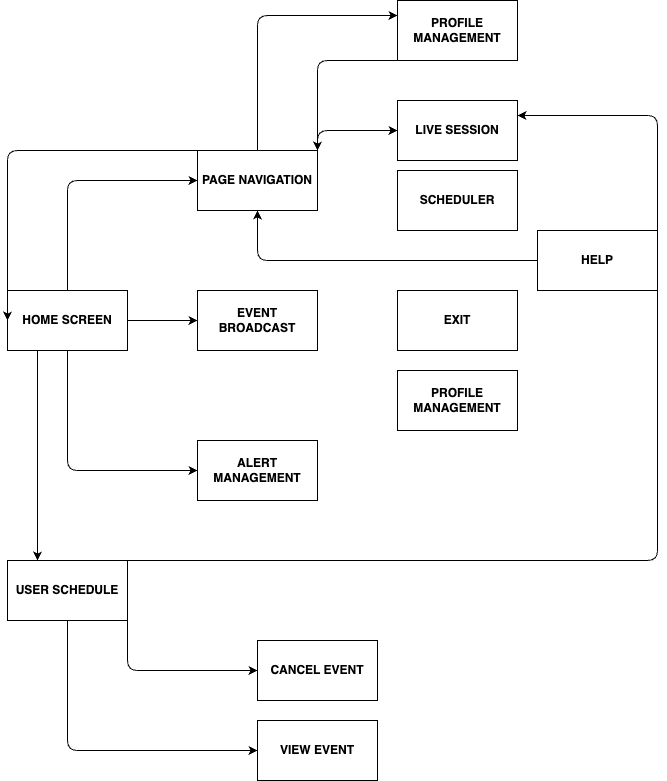

The diagram above was exported from draw.io. Its source (the exported page's mxGraphModel, read from the mxfile embedded in the PNG):
<mxGraphModel dx="723" dy="1009" grid="1" gridSize="10" guides="1" tooltips="1" connect="1" arrows="1" fold="1" page="1" pageScale="1" pageWidth="850" pageHeight="1100" math="0" shadow="0">
  <root>
    <mxCell id="0" />
    <mxCell id="1" parent="0" />
    <mxCell id="6" style="edgeStyle=none;html=1;exitX=1;exitY=0.5;exitDx=0;exitDy=0;entryX=0;entryY=0.5;entryDx=0;entryDy=0;" parent="1" source="2" target="4" edge="1">
      <mxGeometry relative="1" as="geometry" />
    </mxCell>
    <mxCell id="7" style="edgeStyle=none;html=1;exitX=0.5;exitY=0;exitDx=0;exitDy=0;entryX=0;entryY=0.5;entryDx=0;entryDy=0;" parent="1" source="2" target="3" edge="1">
      <mxGeometry relative="1" as="geometry">
        <Array as="points">
          <mxPoint x="110" y="230" />
        </Array>
      </mxGeometry>
    </mxCell>
    <mxCell id="8" style="edgeStyle=none;html=1;exitX=0.5;exitY=1;exitDx=0;exitDy=0;entryX=0;entryY=0.5;entryDx=0;entryDy=0;" parent="1" source="2" target="5" edge="1">
      <mxGeometry relative="1" as="geometry">
        <Array as="points">
          <mxPoint x="110" y="520" />
        </Array>
      </mxGeometry>
    </mxCell>
    <mxCell id="20" style="edgeStyle=none;html=1;exitX=0.25;exitY=1;exitDx=0;exitDy=0;entryX=0.25;entryY=0;entryDx=0;entryDy=0;" parent="1" source="2" target="19" edge="1">
      <mxGeometry relative="1" as="geometry" />
    </mxCell>
    <mxCell id="2" value="&lt;b&gt;HOME SCREEN&lt;/b&gt;" style="rounded=0;whiteSpace=wrap;html=1;" parent="1" vertex="1">
      <mxGeometry x="50" y="340" width="120" height="60" as="geometry" />
    </mxCell>
    <mxCell id="9" style="edgeStyle=none;html=1;exitX=0.25;exitY=0;exitDx=0;exitDy=0;entryX=0;entryY=0.5;entryDx=0;entryDy=0;" parent="1" source="3" target="2" edge="1">
      <mxGeometry relative="1" as="geometry">
        <Array as="points">
          <mxPoint x="50" y="200" />
        </Array>
      </mxGeometry>
    </mxCell>
    <mxCell id="14" style="edgeStyle=none;html=1;exitX=0.5;exitY=0;exitDx=0;exitDy=0;entryX=0;entryY=0.25;entryDx=0;entryDy=0;" parent="1" source="3" target="11" edge="1">
      <mxGeometry relative="1" as="geometry">
        <Array as="points">
          <mxPoint x="300" y="65" />
        </Array>
      </mxGeometry>
    </mxCell>
    <mxCell id="15" style="edgeStyle=none;html=1;exitX=1;exitY=0.5;exitDx=0;exitDy=0;entryX=0;entryY=0.5;entryDx=0;entryDy=0;" parent="1" source="3" target="12" edge="1">
      <mxGeometry relative="1" as="geometry">
        <Array as="points">
          <mxPoint x="360" y="180" />
        </Array>
      </mxGeometry>
    </mxCell>
    <mxCell id="3" value="&lt;b&gt;PAGE NAVIGATION&lt;/b&gt;" style="rounded=0;whiteSpace=wrap;html=1;" parent="1" vertex="1">
      <mxGeometry x="240" y="200" width="120" height="60" as="geometry" />
    </mxCell>
    <mxCell id="4" value="&lt;b&gt;EVENT BROADCAST&lt;/b&gt;" style="rounded=0;whiteSpace=wrap;html=1;" parent="1" vertex="1">
      <mxGeometry x="240" y="340" width="120" height="60" as="geometry" />
    </mxCell>
    <mxCell id="5" value="&lt;b&gt;ALERT MANAGEMENT&lt;/b&gt;" style="rounded=0;whiteSpace=wrap;html=1;" parent="1" vertex="1">
      <mxGeometry x="240" y="490" width="120" height="60" as="geometry" />
    </mxCell>
    <mxCell id="13" style="edgeStyle=none;html=1;exitX=0;exitY=1;exitDx=0;exitDy=0;entryX=1;entryY=0;entryDx=0;entryDy=0;" parent="1" source="11" target="3" edge="1">
      <mxGeometry relative="1" as="geometry">
        <Array as="points">
          <mxPoint x="360" y="110" />
        </Array>
      </mxGeometry>
    </mxCell>
    <mxCell id="11" value="&lt;b&gt;PROFILE MANAGEMENT&lt;/b&gt;" style="rounded=0;whiteSpace=wrap;html=1;" parent="1" vertex="1">
      <mxGeometry x="440" y="50" width="120" height="60" as="geometry" />
    </mxCell>
    <mxCell id="12" value="&lt;b&gt;LIVE SESSION&lt;/b&gt;" style="rounded=0;whiteSpace=wrap;html=1;" parent="1" vertex="1">
      <mxGeometry x="440" y="150" width="120" height="60" as="geometry" />
    </mxCell>
    <mxCell id="16" value="&lt;b&gt;SCHEDULER&lt;/b&gt;" style="rounded=0;whiteSpace=wrap;html=1;" parent="1" vertex="1">
      <mxGeometry x="440" y="220" width="120" height="60" as="geometry" />
    </mxCell>
    <mxCell id="18" value="&lt;b&gt;EXIT&lt;/b&gt;" style="rounded=0;whiteSpace=wrap;html=1;" parent="1" vertex="1">
      <mxGeometry x="440" y="340" width="120" height="60" as="geometry" />
    </mxCell>
    <mxCell id="22" style="edgeStyle=none;html=1;exitX=1;exitY=0.5;exitDx=0;exitDy=0;entryX=0;entryY=0.5;entryDx=0;entryDy=0;" parent="1" source="19" target="21" edge="1">
      <mxGeometry relative="1" as="geometry">
        <Array as="points">
          <mxPoint x="170" y="720" />
        </Array>
      </mxGeometry>
    </mxCell>
    <mxCell id="23" style="edgeStyle=none;html=1;exitX=0.75;exitY=0;exitDx=0;exitDy=0;entryX=1;entryY=0.25;entryDx=0;entryDy=0;" parent="1" source="19" target="12" edge="1">
      <mxGeometry relative="1" as="geometry">
        <Array as="points">
          <mxPoint x="700" y="610" />
          <mxPoint x="700" y="165" />
        </Array>
      </mxGeometry>
    </mxCell>
    <mxCell id="25" style="edgeStyle=none;html=1;exitX=0.5;exitY=1;exitDx=0;exitDy=0;entryX=0;entryY=0.5;entryDx=0;entryDy=0;" parent="1" source="19" target="24" edge="1">
      <mxGeometry relative="1" as="geometry">
        <Array as="points">
          <mxPoint x="110" y="800" />
        </Array>
      </mxGeometry>
    </mxCell>
    <mxCell id="19" value="&lt;b&gt;USER SCHEDULE&lt;/b&gt;" style="rounded=0;whiteSpace=wrap;html=1;" parent="1" vertex="1">
      <mxGeometry x="50" y="610" width="120" height="60" as="geometry" />
    </mxCell>
    <mxCell id="21" value="&lt;b&gt;CANCEL EVENT&lt;/b&gt;" style="rounded=0;whiteSpace=wrap;html=1;" parent="1" vertex="1">
      <mxGeometry x="300" y="690" width="120" height="60" as="geometry" />
    </mxCell>
    <mxCell id="24" value="&lt;b&gt;VIEW EVENT&lt;/b&gt;" style="rounded=0;whiteSpace=wrap;html=1;" parent="1" vertex="1">
      <mxGeometry x="300" y="770" width="120" height="60" as="geometry" />
    </mxCell>
    <mxCell id="26" value="&lt;b&gt;PROFILE MANAGEMENT&lt;/b&gt;" style="rounded=0;whiteSpace=wrap;html=1;" vertex="1" parent="1">
      <mxGeometry x="440" y="420" width="120" height="60" as="geometry" />
    </mxCell>
    <mxCell id="28" style="edgeStyle=none;html=1;exitX=0;exitY=0.5;exitDx=0;exitDy=0;entryX=0.5;entryY=1;entryDx=0;entryDy=0;" edge="1" parent="1" source="27" target="3">
      <mxGeometry relative="1" as="geometry">
        <Array as="points">
          <mxPoint x="300" y="310" />
        </Array>
      </mxGeometry>
    </mxCell>
    <mxCell id="27" value="&lt;b&gt;HELP&lt;/b&gt;" style="rounded=0;whiteSpace=wrap;html=1;" vertex="1" parent="1">
      <mxGeometry x="580" y="280" width="120" height="60" as="geometry" />
    </mxCell>
  </root>
</mxGraphModel>